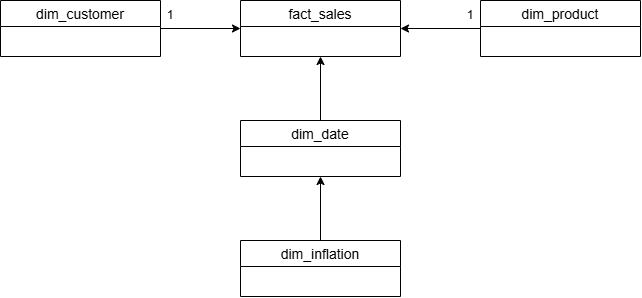

The diagram above was exported from draw.io. Its source (the exported page's mxGraphModel, read from the mxfile embedded in the PNG):
<mxGraphModel dx="837" dy="453" grid="1" gridSize="10" guides="1" tooltips="1" connect="1" arrows="1" fold="1" page="1" pageScale="1" pageWidth="850" pageHeight="1100" math="0" shadow="0" extFonts="Permanent Marker^https://fonts.googleapis.com/css?family=Permanent+Marker">
  <root>
    <mxCell id="0" />
    <mxCell id="1" parent="0" />
    <mxCell id="qyr3DXYjT8zDWCCNGLdW-21" edge="1" parent="1" source="qyr3DXYjT8zDWCCNGLdW-1" style="edgeStyle=orthogonalEdgeStyle;rounded=0;orthogonalLoop=1;jettySize=auto;html=1;entryX=0;entryY=0.5;entryDx=0;entryDy=0;" target="qyr3DXYjT8zDWCCNGLdW-17">
      <mxGeometry relative="1" as="geometry" />
    </mxCell>
    <mxCell id="qyr3DXYjT8zDWCCNGLdW-1" parent="1" style="swimlane;fontStyle=0;childLayout=stackLayout;horizontal=1;startSize=26;horizontalStack=0;resizeParent=1;resizeParentMax=0;resizeLast=0;collapsible=1;marginBottom=0;align=center;fontSize=14;" value="dim_customer" vertex="1">
      <mxGeometry height="56" width="160" x="120" y="80" as="geometry" />
    </mxCell>
    <mxCell id="qyr3DXYjT8zDWCCNGLdW-23" edge="1" parent="1" source="qyr3DXYjT8zDWCCNGLdW-5" style="edgeStyle=orthogonalEdgeStyle;rounded=0;orthogonalLoop=1;jettySize=auto;html=1;entryX=0.5;entryY=1;entryDx=0;entryDy=0;" target="qyr3DXYjT8zDWCCNGLdW-17">
      <mxGeometry relative="1" as="geometry" />
    </mxCell>
    <mxCell id="qyr3DXYjT8zDWCCNGLdW-5" parent="1" style="swimlane;fontStyle=0;childLayout=stackLayout;horizontal=1;startSize=26;horizontalStack=0;resizeParent=1;resizeParentMax=0;resizeLast=0;collapsible=1;marginBottom=0;align=center;fontSize=14;" value="dim_date" vertex="1">
      <mxGeometry height="56" width="160" x="360" y="200" as="geometry" />
    </mxCell>
    <mxCell id="qyr3DXYjT8zDWCCNGLdW-22" edge="1" parent="1" source="qyr3DXYjT8zDWCCNGLdW-9" style="edgeStyle=orthogonalEdgeStyle;rounded=0;orthogonalLoop=1;jettySize=auto;html=1;entryX=1;entryY=0.5;entryDx=0;entryDy=0;" target="qyr3DXYjT8zDWCCNGLdW-17">
      <mxGeometry relative="1" as="geometry" />
    </mxCell>
    <mxCell id="qyr3DXYjT8zDWCCNGLdW-9" parent="1" style="swimlane;fontStyle=0;childLayout=stackLayout;horizontal=1;startSize=26;horizontalStack=0;resizeParent=1;resizeParentMax=0;resizeLast=0;collapsible=1;marginBottom=0;align=center;fontSize=14;" value="dim_product" vertex="1">
      <mxGeometry height="56" width="160" x="600" y="80" as="geometry" />
    </mxCell>
    <mxCell id="qyr3DXYjT8zDWCCNGLdW-24" edge="1" parent="1" source="qyr3DXYjT8zDWCCNGLdW-13" style="edgeStyle=orthogonalEdgeStyle;rounded=0;orthogonalLoop=1;jettySize=auto;html=1;entryX=0.5;entryY=1;entryDx=0;entryDy=0;" target="qyr3DXYjT8zDWCCNGLdW-5">
      <mxGeometry relative="1" as="geometry" />
    </mxCell>
    <mxCell id="qyr3DXYjT8zDWCCNGLdW-13" parent="1" style="swimlane;fontStyle=0;childLayout=stackLayout;horizontal=1;startSize=26;horizontalStack=0;resizeParent=1;resizeParentMax=0;resizeLast=0;collapsible=1;marginBottom=0;align=center;fontSize=14;" value="dim_inflation" vertex="1">
      <mxGeometry height="56" width="160" x="360" y="320" as="geometry" />
    </mxCell>
    <mxCell id="qyr3DXYjT8zDWCCNGLdW-17" parent="1" style="swimlane;fontStyle=0;childLayout=stackLayout;horizontal=1;startSize=26;horizontalStack=0;resizeParent=1;resizeParentMax=0;resizeLast=0;collapsible=1;marginBottom=0;align=center;fontSize=14;" value="fact_sales" vertex="1">
      <mxGeometry height="56" width="160" x="360" y="80" as="geometry" />
    </mxCell>
    <mxCell id="qyr3DXYjT8zDWCCNGLdW-25" parent="1" style="text;html=1;whiteSpace=wrap;strokeColor=none;fillColor=none;align=center;verticalAlign=middle;rounded=0;" value="1" vertex="1">
      <mxGeometry height="30" width="60" x="260" y="80" as="geometry" />
    </mxCell>
    <mxCell id="qyr3DXYjT8zDWCCNGLdW-27" parent="1" style="text;html=1;whiteSpace=wrap;strokeColor=none;fillColor=none;align=center;verticalAlign=middle;rounded=0;" value="1" vertex="1">
      <mxGeometry height="30" width="60" x="560" y="80" as="geometry" />
    </mxCell>
  </root>
</mxGraphModel>